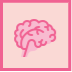

The diagram above was exported from draw.io. Its source (the exported page's mxGraphModel, read from the mxfile embedded in the PNG):
<mxGraphModel dx="1034" dy="738" grid="0" gridSize="10" guides="1" tooltips="1" connect="1" arrows="1" fold="1" page="0" pageScale="1" pageWidth="1169" pageHeight="1654" background="#5C5C5C" math="0" shadow="0">
  <root>
    <mxCell id="0" />
    <mxCell id="1" parent="0" />
    <mxCell id="WmhSVa_jCN_wSUlGBte_-2" value="" style="whiteSpace=wrap;html=1;aspect=fixed;strokeWidth=3;fillColor=#fad9d5;strokeColor=#f06292;" vertex="1" parent="1">
      <mxGeometry x="529" y="311.75" width="68.25" height="68.25" as="geometry" />
    </mxCell>
    <mxCell id="WmhSVa_jCN_wSUlGBte_-19" value="" style="shape=image;verticalLabelPosition=bottom;labelBackgroundColor=default;verticalAlign=top;aspect=fixed;imageAspect=0;image=data:image/png,(base64 omitted: 2456 chars);" vertex="1" parent="1">
      <mxGeometry x="539.13" y="325" width="48" height="48" as="geometry" />
    </mxCell>
  </root>
</mxGraphModel>